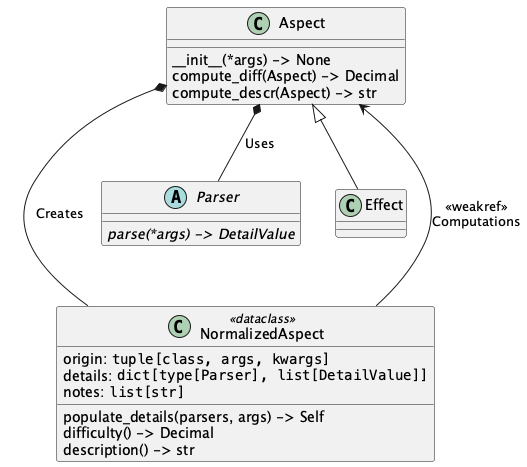

The diagram above was rendered by PlantUML. Its source (embedded in the PNG):
@startuml

class Aspect {
    __init__(*args) -> None
    compute_diff(Aspect) -> Decimal
    compute_descr(Aspect) -> str
}
class NormalizedAspect <<dataclass>> {
    origin: ""tuple[class, args, kwargs]""
    details: ""dict[type[Parser], list[DetailValue]]""
    notes: ""list[str]""
    populate_details(parsers, args) -> Self
    difficulty() -> Decimal
    description() -> str
}

Aspect *-- NormalizedAspect : "Creates"

NormalizedAspect ---> Aspect : "<<weakref>>\nComputations"

abstract class Parser {
    {abstract} parse(*args) -> DetailValue
}

Aspect *-- Parser : Uses

class Effect
Aspect <|-- Effect

@enduml